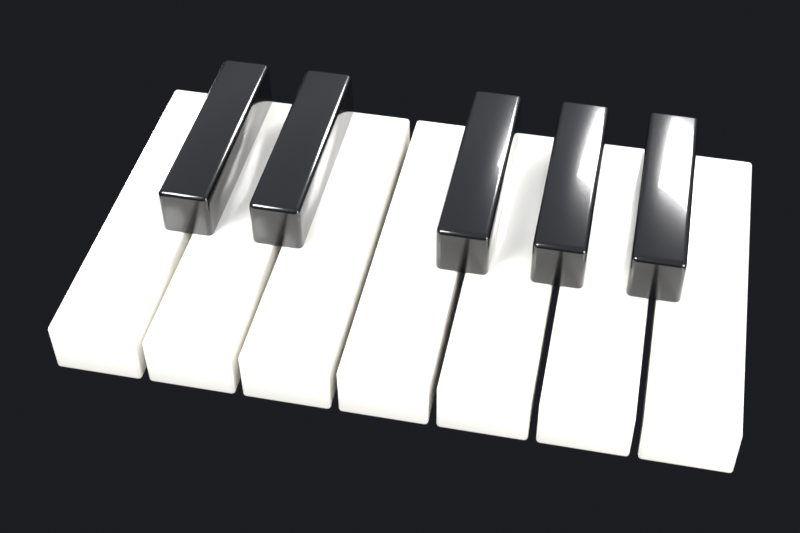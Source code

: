 # Source: frequency-control-key.blend  (saved by Blender 5.2.45; exported with 4.5.12 LTS)
import bpy
from mathutils import Matrix  # noqa: F401  (used for matrix-valued properties, if any)

bpy.ops.wm.read_factory_settings(use_empty=True)
scene = bpy.context.scene
scene.name = 'frequency control: Key'

# ---- materials (node trees are filled in below, after node groups)
mat_ivory = bpy.data.materials.new('ivory')
mat_ebony = bpy.data.materials.new('ebony')

# ---- material node trees
mat_ivory.use_nodes = True; mat_ivory.node_tree.nodes.clear()
_N = mat_ivory.node_tree.nodes; _L = mat_ivory.node_tree.links
n0 = _N.new('ShaderNodeBsdfPrincipled'); n0.name = 'Principled BSDF'; n0.location = (-200, 100)
n0.inputs[0].default_value = (0.9114, 0.89, 0.8276, 1.0)
n0.inputs[2].default_value = 0.25
n0.inputs[10].default_value = 0.005
n0.inputs[19].default_value = 0.3
n1 = _N.new('ShaderNodeOutputMaterial'); n1.name = 'Material Output'; n1.location = (200, 100)
_L.new(n0.outputs[0], n1.inputs[0])
n1.is_active_output = True
mat_ebony.use_nodes = True; mat_ebony.node_tree.nodes.clear()
_N = mat_ebony.node_tree.nodes; _L = mat_ebony.node_tree.links
n0 = _N.new('ShaderNodeBsdfPrincipled'); n0.name = 'Principled BSDF'; n0.location = (-200, 100)
n0.inputs[0].default_value = (0.003096, 0.003096, 0.003501, 1.0)
n0.inputs[2].default_value = 0.2
n0.inputs[10].default_value = 0.005
n0.inputs[19].default_value = 0.6
n1 = _N.new('ShaderNodeOutputMaterial'); n1.name = 'Material Output'; n1.location = (200, 100)
_L.new(n0.outputs[0], n1.inputs[0])
n1.is_active_output = True

# ---- world
world_studio = bpy.data.worlds.new('studio'); scene.world = world_studio
world_studio.use_nodes = True; world_studio.node_tree.nodes.clear()
_N = world_studio.node_tree.nodes; _L = world_studio.node_tree.links
n0 = _N.new('ShaderNodeBackground'); n0.name = 'Background'; n0.location = (-200, 100)
n0.inputs[1].default_value = 0.8
n1 = _N.new('ShaderNodeOutputWorld'); n1.name = 'World Output'; n1.location = (200, 100)
n2 = _N.new('ShaderNodeTexCoord'); n2.name = 'Texture Coordinate'; n2.location = (0, 0)
n3 = _N.new('ShaderNodeSeparateXYZ'); n3.name = 'Separate XYZ'; n3.location = (0, 0)
n4 = _N.new('ShaderNodeValToRGB'); n4.name = 'Color Ramp'; n4.location = (0, 0)
while len(n4.color_ramp.elements) > 1: n4.color_ramp.elements.remove(n4.color_ramp.elements[-1])
n4.color_ramp.elements[0].position = 0.35; n4.color_ramp.elements[0].color = (0.015, 0.016, 0.02, 1.0)
_e = n4.color_ramp.elements.new(0.52); _e.color = (0.12, 0.12, 0.14, 1.0)
_e = n4.color_ramp.elements.new(0.75); _e.color = (0.55, 0.58, 0.65, 1.0)
n5 = _N.new('ShaderNodeMapRange'); n5.name = 'Map Range'; n5.location = (0, 0)
n5.inputs[1].default_value = -1.0
_L.new(n0.outputs[0], n1.inputs[0])
_L.new(n2.outputs[0], n3.inputs[0])
_L.new(n3.outputs[2], n5.inputs[0])
_L.new(n5.outputs[0], n4.inputs[0])
_L.new(n4.outputs[0], n0.inputs[0])
n1.is_active_output = True

# ---- cameras
cam_cam = bpy.data.cameras.new('cam')
cam_cam.sensor_fit = 'HORIZONTAL'
cam_cam.lens = 60.0
cam_cam.shift_x = -0.02735
cam_cam.shift_y = -0.03177

# ---- lights
light_a = bpy.data.lights.new('a', 'AREA')
light_a.energy = 1400.0
light_a.size = 4.0
light_a_001 = bpy.data.lights.new('a.001', 'AREA')
light_a_001.energy = 450.0
light_a_001.size = 3.0
light_a_002 = bpy.data.lights.new('a.002', 'AREA')
light_a_002.energy = 1100.0
light_a_002.size = 3.0
light_a_003 = bpy.data.lights.new('a.003', 'AREA')
light_a_003.energy = 300.0
light_a_003.size = 3.0

# ---- meshes
me_white = bpy.data.meshes.new('white')
me_white.from_pydata([(-0.23, -1.0, -0.15), (-0.23, -1.0, 0.15), (-0.23, 1.0, -0.15), (-0.23, 1.0, 0.15), (0.23, -1.0, -0.15), (0.23, -1.0, 0.15), (0.23, 1.0, -0.15), (0.23, 1.0, 0.15)], [], [(0, 1, 3, 2), (2, 3, 7, 6), (6, 7, 5, 4), (4, 5, 1, 0), (2, 6, 4, 0), (7, 3, 1, 5)])
me_white.polygons.foreach_set('use_smooth', [True] * 6)
me_white.materials.append(mat_ivory)
me_white.update()
me_white_001 = bpy.data.meshes.new('white.001')
me_white_001.from_pydata([(-0.23, -1.0, -0.15), (-0.23, -1.0, 0.15), (-0.23, 1.0, -0.15), (-0.23, 1.0, 0.15), (0.23, -1.0, -0.15), (0.23, -1.0, 0.15), (0.23, 1.0, -0.15), (0.23, 1.0, 0.15)], [], [(0, 1, 3, 2), (2, 3, 7, 6), (6, 7, 5, 4), (4, 5, 1, 0), (2, 6, 4, 0), (7, 3, 1, 5)])
me_white_001.polygons.foreach_set('use_smooth', [True] * 6)
me_white_001.materials.append(mat_ivory)
me_white_001.update()
me_white_002 = bpy.data.meshes.new('white.002')
me_white_002.from_pydata([(-0.23, -1.0, -0.15), (-0.23, -1.0, 0.15), (-0.23, 1.0, -0.15), (-0.23, 1.0, 0.15), (0.23, -1.0, -0.15), (0.23, -1.0, 0.15), (0.23, 1.0, -0.15), (0.23, 1.0, 0.15)], [], [(0, 1, 3, 2), (2, 3, 7, 6), (6, 7, 5, 4), (4, 5, 1, 0), (2, 6, 4, 0), (7, 3, 1, 5)])
me_white_002.polygons.foreach_set('use_smooth', [True] * 6)
me_white_002.materials.append(mat_ivory)
me_white_002.update()
me_white_003 = bpy.data.meshes.new('white.003')
me_white_003.from_pydata([(-0.23, -1.0, -0.15), (-0.23, -1.0, 0.15), (-0.23, 1.0, -0.15), (-0.23, 1.0, 0.15), (0.23, -1.0, -0.15), (0.23, -1.0, 0.15), (0.23, 1.0, -0.15), (0.23, 1.0, 0.15)], [], [(0, 1, 3, 2), (2, 3, 7, 6), (6, 7, 5, 4), (4, 5, 1, 0), (2, 6, 4, 0), (7, 3, 1, 5)])
me_white_003.polygons.foreach_set('use_smooth', [True] * 6)
me_white_003.materials.append(mat_ivory)
me_white_003.update()
me_white_004 = bpy.data.meshes.new('white.004')
me_white_004.from_pydata([(-0.23, -1.0, -0.15), (-0.23, -1.0, 0.15), (-0.23, 1.0, -0.15), (-0.23, 1.0, 0.15), (0.23, -1.0, -0.15), (0.23, -1.0, 0.15), (0.23, 1.0, -0.15), (0.23, 1.0, 0.15)], [], [(0, 1, 3, 2), (2, 3, 7, 6), (6, 7, 5, 4), (4, 5, 1, 0), (2, 6, 4, 0), (7, 3, 1, 5)])
me_white_004.polygons.foreach_set('use_smooth', [True] * 6)
me_white_004.materials.append(mat_ivory)
me_white_004.update()
me_white_005 = bpy.data.meshes.new('white.005')
me_white_005.from_pydata([(-0.23, -1.0, -0.15), (-0.23, -1.0, 0.15), (-0.23, 1.0, -0.15), (-0.23, 1.0, 0.15), (0.23, -1.0, -0.15), (0.23, -1.0, 0.15), (0.23, 1.0, -0.15), (0.23, 1.0, 0.15)], [], [(0, 1, 3, 2), (2, 3, 7, 6), (6, 7, 5, 4), (4, 5, 1, 0), (2, 6, 4, 0), (7, 3, 1, 5)])
me_white_005.polygons.foreach_set('use_smooth', [True] * 6)
me_white_005.materials.append(mat_ivory)
me_white_005.update()
me_white_006 = bpy.data.meshes.new('white.006')
me_white_006.from_pydata([(-0.23, -1.0, -0.15), (-0.23, -1.0, 0.15), (-0.23, 1.0, -0.15), (-0.23, 1.0, 0.15), (0.23, -1.0, -0.15), (0.23, -1.0, 0.15), (0.23, 1.0, -0.15), (0.23, 1.0, 0.15)], [], [(0, 1, 3, 2), (2, 3, 7, 6), (6, 7, 5, 4), (4, 5, 1, 0), (2, 6, 4, 0), (7, 3, 1, 5)])
me_white_006.polygons.foreach_set('use_smooth', [True] * 6)
me_white_006.materials.append(mat_ivory)
me_white_006.update()
me_black = bpy.data.meshes.new('black')
me_black.from_pydata([(-0.14, -0.6, -0.15), (-0.14, -0.6, 0.15), (-0.14, 0.6, -0.15), (-0.14, 0.6, 0.15), (0.14, -0.6, -0.15), (0.14, -0.6, 0.15), (0.14, 0.6, -0.15), (0.14, 0.6, 0.15)], [], [(0, 1, 3, 2), (2, 3, 7, 6), (6, 7, 5, 4), (4, 5, 1, 0), (2, 6, 4, 0), (7, 3, 1, 5)])
me_black.polygons.foreach_set('use_smooth', [True] * 6)
me_black.materials.append(mat_ebony)
me_black.update()
me_black_001 = bpy.data.meshes.new('black.001')
me_black_001.from_pydata([(-0.14, -0.6, -0.15), (-0.14, -0.6, 0.15), (-0.14, 0.6, -0.15), (-0.14, 0.6, 0.15), (0.14, -0.6, -0.15), (0.14, -0.6, 0.15), (0.14, 0.6, -0.15), (0.14, 0.6, 0.15)], [], [(0, 1, 3, 2), (2, 3, 7, 6), (6, 7, 5, 4), (4, 5, 1, 0), (2, 6, 4, 0), (7, 3, 1, 5)])
me_black_001.polygons.foreach_set('use_smooth', [True] * 6)
me_black_001.materials.append(mat_ebony)
me_black_001.update()
me_black_002 = bpy.data.meshes.new('black.002')
me_black_002.from_pydata([(-0.14, -0.6, -0.15), (-0.14, -0.6, 0.15), (-0.14, 0.6, -0.15), (-0.14, 0.6, 0.15), (0.14, -0.6, -0.15), (0.14, -0.6, 0.15), (0.14, 0.6, -0.15), (0.14, 0.6, 0.15)], [], [(0, 1, 3, 2), (2, 3, 7, 6), (6, 7, 5, 4), (4, 5, 1, 0), (2, 6, 4, 0), (7, 3, 1, 5)])
me_black_002.polygons.foreach_set('use_smooth', [True] * 6)
me_black_002.materials.append(mat_ebony)
me_black_002.update()
me_black_003 = bpy.data.meshes.new('black.003')
me_black_003.from_pydata([(-0.14, -0.6, -0.15), (-0.14, -0.6, 0.15), (-0.14, 0.6, -0.15), (-0.14, 0.6, 0.15), (0.14, -0.6, -0.15), (0.14, -0.6, 0.15), (0.14, 0.6, -0.15), (0.14, 0.6, 0.15)], [], [(0, 1, 3, 2), (2, 3, 7, 6), (6, 7, 5, 4), (4, 5, 1, 0), (2, 6, 4, 0), (7, 3, 1, 5)])
me_black_003.polygons.foreach_set('use_smooth', [True] * 6)
me_black_003.materials.append(mat_ebony)
me_black_003.update()
me_black_004 = bpy.data.meshes.new('black.004')
me_black_004.from_pydata([(-0.14, -0.6, -0.15), (-0.14, -0.6, 0.15), (-0.14, 0.6, -0.15), (-0.14, 0.6, 0.15), (0.14, -0.6, -0.15), (0.14, -0.6, 0.15), (0.14, 0.6, -0.15), (0.14, 0.6, 0.15)], [], [(0, 1, 3, 2), (2, 3, 7, 6), (6, 7, 5, 4), (4, 5, 1, 0), (2, 6, 4, 0), (7, 3, 1, 5)])
me_black_004.polygons.foreach_set('use_smooth', [True] * 6)
me_black_004.materials.append(mat_ebony)
me_black_004.update()

# ---- objects
ob_a = bpy.data.objects.new('a', light_a)
ob_a_001 = bpy.data.objects.new('a.001', light_a_001)
ob_a_002 = bpy.data.objects.new('a.002', light_a_002)
ob_a_003 = bpy.data.objects.new('a.003', light_a_003)
ob_cam = bpy.data.objects.new('cam', cam_cam)
ob_white = bpy.data.objects.new('white', me_white)
ob_white_001 = bpy.data.objects.new('white.001', me_white_001)
ob_white_002 = bpy.data.objects.new('white.002', me_white_002)
ob_white_003 = bpy.data.objects.new('white.003', me_white_003)
ob_white_004 = bpy.data.objects.new('white.004', me_white_004)
ob_white_005 = bpy.data.objects.new('white.005', me_white_005)
ob_white_006 = bpy.data.objects.new('white.006', me_white_006)
ob_black = bpy.data.objects.new('black', me_black)
ob_black_001 = bpy.data.objects.new('black.001', me_black_001)
ob_black_002 = bpy.data.objects.new('black.002', me_black_002)
ob_black_003 = bpy.data.objects.new('black.003', me_black_003)
ob_black_004 = bpy.data.objects.new('black.004', me_black_004)

# ---- transforms, parenting, visibility, modifiers, constraints
ob_a.location = (-4.5, -5.5, 6.5)
ob_a.rotation_euler = (0.8299, -3.568e-08, -0.6857)
ob_a_001.location = (6.0, -3.5, 1.5)
ob_a_001.rotation_euler = (1.358, 8.363e-08, 1.043)
ob_a_002.location = (2.5, 7.0, 5.0)
ob_a_002.rotation_euler = (0.9786, 3.188e-08, 2.799)
ob_a_003.location = (-6.0, 4.0, -1.0)
ob_a_003.rotation_euler = (1.709, 4.902e-08, -2.159)
ob_cam.location = (1.005, -5.025, 5.165)
ob_cam.rotation_euler = (0.7952, 5.717e-09, 0.1974)
ob_white.location = (-1.5, 0.0, 0.0)
_m = ob_white.modifiers.new('b', 'BEVEL')
_m.width = 0.02
_m.width_pct = 0.02
_m.segments = 3
_m.limit_method = 'NONE'
ob_white_001.location = (-1.0, 0.0, 0.0)
_m = ob_white_001.modifiers.new('b', 'BEVEL')
_m.width = 0.02
_m.width_pct = 0.02
_m.segments = 3
_m.limit_method = 'NONE'
ob_white_002.location = (-0.5, 0.0, 0.0)
_m = ob_white_002.modifiers.new('b', 'BEVEL')
_m.width = 0.02
_m.width_pct = 0.02
_m.segments = 3
_m.limit_method = 'NONE'
ob_white_003.location = (0.0, 0.0, 0.0)
_m = ob_white_003.modifiers.new('b', 'BEVEL')
_m.width = 0.02
_m.width_pct = 0.02
_m.segments = 3
_m.limit_method = 'NONE'
ob_white_004.location = (0.5, 0.0, 0.0)
_m = ob_white_004.modifiers.new('b', 'BEVEL')
_m.width = 0.02
_m.width_pct = 0.02
_m.segments = 3
_m.limit_method = 'NONE'
ob_white_005.location = (1.0, 0.0, 0.0)
_m = ob_white_005.modifiers.new('b', 'BEVEL')
_m.width = 0.02
_m.width_pct = 0.02
_m.segments = 3
_m.limit_method = 'NONE'
ob_white_006.location = (1.5, 0.0, 0.0)
_m = ob_white_006.modifiers.new('b', 'BEVEL')
_m.width = 0.02
_m.width_pct = 0.02
_m.segments = 3
_m.limit_method = 'NONE'
ob_black.location = (-1.25, 0.4, 0.28)
_m = ob_black.modifiers.new('b', 'BEVEL')
_m.width = 0.03
_m.width_pct = 0.03
_m.segments = 3
_m.limit_method = 'NONE'
ob_black_001.location = (-0.75, 0.4, 0.28)
_m = ob_black_001.modifiers.new('b', 'BEVEL')
_m.width = 0.03
_m.width_pct = 0.03
_m.segments = 3
_m.limit_method = 'NONE'
ob_black_002.location = (0.25, 0.4, 0.28)
_m = ob_black_002.modifiers.new('b', 'BEVEL')
_m.width = 0.03
_m.width_pct = 0.03
_m.segments = 3
_m.limit_method = 'NONE'
ob_black_003.location = (0.75, 0.4, 0.28)
_m = ob_black_003.modifiers.new('b', 'BEVEL')
_m.width = 0.03
_m.width_pct = 0.03
_m.segments = 3
_m.limit_method = 'NONE'
ob_black_004.location = (1.25, 0.4, 0.28)
_m = ob_black_004.modifiers.new('b', 'BEVEL')
_m.width = 0.03
_m.width_pct = 0.03
_m.segments = 3
_m.limit_method = 'NONE'

# ---- collection membership
scene.collection.objects.link(ob_a)
scene.collection.objects.link(ob_a_001)
scene.collection.objects.link(ob_a_002)
scene.collection.objects.link(ob_a_003)
scene.collection.objects.link(ob_cam)
scene.collection.objects.link(ob_white)
scene.collection.objects.link(ob_white_001)
scene.collection.objects.link(ob_white_002)
scene.collection.objects.link(ob_white_003)
scene.collection.objects.link(ob_white_004)
scene.collection.objects.link(ob_white_005)
scene.collection.objects.link(ob_white_006)
scene.collection.objects.link(ob_black)
scene.collection.objects.link(ob_black_001)
scene.collection.objects.link(ob_black_002)
scene.collection.objects.link(ob_black_003)
scene.collection.objects.link(ob_black_004)

# ---- scene / render settings (as saved in the file)
scene.camera = ob_cam
scene.frame_start = 1; scene.frame_end = 250; scene.frame_set(1)
scene.render.engine = 'CYCLES'
scene.render.image_settings.compression = 100
scene.render.resolution_x = 360
scene.render.resolution_y = 240
scene.render.film_transparent = True
scene.render.bake_bias = 0.0
scene.render.bake_samples = 0
scene.render.compositor_device = 'GPU'
scene.cycles.samples = 64
scene.cycles.max_bounces = 10
scene.cycles.transmission_bounces = 10
scene.cycles.transparent_max_bounces = 16
scene.cycles.film_transparent_glass = True
scene.eevee.use_volume_custom_range = False
scene.eevee.fast_gi_thickness_near = 0.1
scene.eevee.fast_gi_thickness_far = 0.0
scene.eevee.ray_tracing_options.screen_trace_thickness = 0.1
scene.view_settings.view_transform = 'Standard'
bpy.context.view_layer.update()
